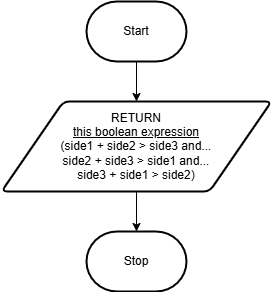

The diagram above was exported from draw.io. Its source (the exported page's mxGraphModel, read from the mxfile embedded in the PNG):
<mxGraphModel dx="1913" dy="231" grid="1" gridSize="10" guides="1" tooltips="1" connect="1" arrows="1" fold="1" page="1" pageScale="1" pageWidth="827" pageHeight="1169" math="0" shadow="0">
  <root>
    <mxCell id="0" />
    <mxCell id="1" parent="0" />
    <mxCell id="21" style="edgeStyle=none;html=1;exitX=0.5;exitY=1;exitDx=0;exitDy=0;exitPerimeter=0;entryX=0.5;entryY=0;entryDx=0;entryDy=0;" edge="1" parent="1" source="6" target="8">
      <mxGeometry relative="1" as="geometry" />
    </mxCell>
    <mxCell id="6" value="Start" style="strokeWidth=2;html=1;shape=mxgraph.flowchart.terminator;whiteSpace=wrap;" vertex="1" parent="1">
      <mxGeometry x="50" y="30" width="100" height="60" as="geometry" />
    </mxCell>
    <mxCell id="7" value="Stop" style="strokeWidth=2;html=1;shape=mxgraph.flowchart.terminator;whiteSpace=wrap;" vertex="1" parent="1">
      <mxGeometry x="50" y="260" width="100" height="60" as="geometry" />
    </mxCell>
    <mxCell id="22" style="edgeStyle=none;html=1;exitX=0.5;exitY=1;exitDx=0;exitDy=0;entryX=0.5;entryY=0;entryDx=0;entryDy=0;entryPerimeter=0;" edge="1" parent="1" source="8" target="7">
      <mxGeometry relative="1" as="geometry" />
    </mxCell>
    <mxCell id="8" value="RETURN&lt;br&gt;&lt;u&gt;this boolean expression&lt;/u&gt;&lt;br&gt;(side1 + side2 &amp;gt; side3 and...&lt;br&gt;side2 + side3 &amp;gt; side1 and...&lt;br&gt;side3 + side1 &amp;gt; side2)" style="shape=parallelogram;html=1;strokeWidth=2;perimeter=parallelogramPerimeter;whiteSpace=wrap;rounded=1;arcSize=12;size=0.23;" vertex="1" parent="1">
      <mxGeometry x="-35" y="130" width="270" height="90" as="geometry" />
    </mxCell>
  </root>
</mxGraphModel>